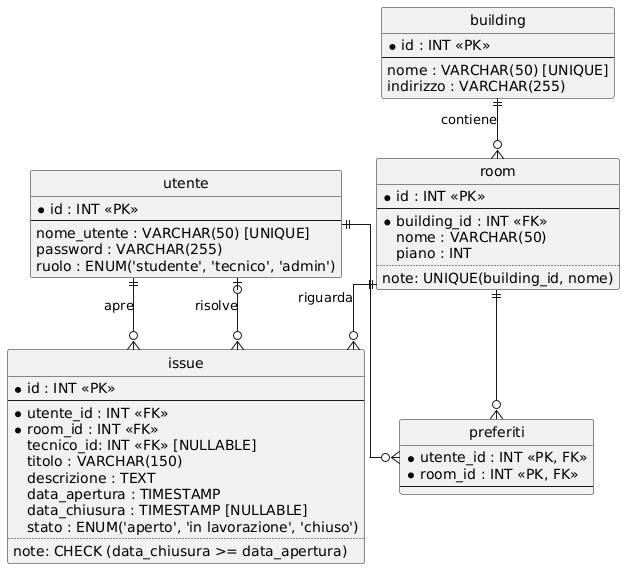

The diagram above was rendered by PlantUML. Its source (embedded in the PNG):
@startuml
hide circle
skinparam linetype ortho


entity "building" as building {
  * id : INT <<PK>>
  --
  nome : VARCHAR(50) [UNIQUE]
  indirizzo : VARCHAR(255)
}

entity "room" as room {
  * id : INT <<PK>>
  --
  * building_id : INT <<FK>>
  nome : VARCHAR(50)
  piano : INT
  ..
  note: UNIQUE(building_id, nome)
}

entity "utente" as utente {
  * id : INT <<PK>>
  --
  nome_utente : VARCHAR(50) [UNIQUE]
  password : VARCHAR(255)
  ruolo : ENUM('studente', 'tecnico', 'admin')
}

entity "issue" as issue {
  * id : INT <<PK>>
  --
  * utente_id : INT <<FK>>
  * room_id : INT <<FK>>
  tecnico_id: INT <<FK>> [NULLABLE]
  titolo : VARCHAR(150)
  descrizione : TEXT
  data_apertura : TIMESTAMP
  data_chiusura : TIMESTAMP [NULLABLE]
  stato : ENUM('aperto', 'in lavorazione', 'chiuso')
  ..
  note: CHECK (data_chiusura >= data_apertura)  
}

entity "preferiti" as preferiti {
  * utente_id : INT <<PK, FK>>
  * room_id : INT <<PK, FK>>
  --
}

' Un building ha molte aule
building ||--o{ room : "contiene"

' Un utente (studente) crea molte segnalazioni
utente ||--o{ issue : "apre"

' Un utente (tecnico) prende in carico molte segnalazioni
utente |o--o{ issue : "risolve"

room ||--o{ issue : "riguarda"

utente ||--o{ preferiti
room ||--o{ preferiti
@enduml